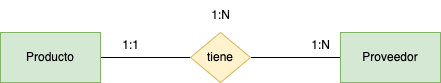

The diagram above was exported from draw.io. Its source (the exported page's mxGraphModel, read from the mxfile embedded in the PNG):
<mxGraphModel dx="635" dy="723" grid="1" gridSize="10" guides="1" tooltips="1" connect="1" arrows="1" fold="1" page="1" pageScale="1" pageWidth="827" pageHeight="1169" math="0" shadow="0">
  <root>
    <mxCell id="0" />
    <mxCell id="1" parent="0" />
    <mxCell id="98" style="edgeStyle=none;html=1;exitX=1;exitY=0.5;exitDx=0;exitDy=0;entryX=0;entryY=0.5;entryDx=0;entryDy=0;endArrow=none;endFill=0;" edge="1" parent="1" source="95" target="96">
      <mxGeometry relative="1" as="geometry" />
    </mxCell>
    <mxCell id="95" value="Producto" style="html=1;dashed=0;whiteSpace=wrap;fillColor=#d5e8d4;strokeColor=#82b366;" vertex="1" parent="1">
      <mxGeometry x="120" y="170" width="100" height="50" as="geometry" />
    </mxCell>
    <mxCell id="99" style="edgeStyle=none;html=1;exitX=1;exitY=0.5;exitDx=0;exitDy=0;entryX=0;entryY=0.5;entryDx=0;entryDy=0;endArrow=none;endFill=0;" edge="1" parent="1" source="96" target="97">
      <mxGeometry relative="1" as="geometry" />
    </mxCell>
    <mxCell id="96" value="tiene" style="shape=rhombus;html=1;dashed=0;whiteSpace=wrap;perimeter=rhombusPerimeter;fillColor=#fff2cc;strokeColor=#d6b656;" vertex="1" parent="1">
      <mxGeometry x="310" y="170" width="60" height="50" as="geometry" />
    </mxCell>
    <mxCell id="97" value="Proveedor" style="html=1;dashed=0;whiteSpace=wrap;fillColor=#d5e8d4;strokeColor=#82b366;" vertex="1" parent="1">
      <mxGeometry x="460" y="170" width="100" height="50" as="geometry" />
    </mxCell>
    <mxCell id="100" value="1:1" style="text;html=1;align=center;verticalAlign=middle;resizable=0;points=[];autosize=1;strokeColor=none;fillColor=none;" vertex="1" parent="1">
      <mxGeometry x="230" y="168" width="40" height="30" as="geometry" />
    </mxCell>
    <mxCell id="101" value="1:N" style="text;html=1;align=center;verticalAlign=middle;resizable=0;points=[];autosize=1;strokeColor=none;fillColor=none;" vertex="1" parent="1">
      <mxGeometry x="420" y="168" width="40" height="30" as="geometry" />
    </mxCell>
    <mxCell id="102" value="1:N" style="text;html=1;align=center;verticalAlign=middle;resizable=0;points=[];autosize=1;strokeColor=none;fillColor=none;" vertex="1" parent="1">
      <mxGeometry x="320" y="138" width="40" height="30" as="geometry" />
    </mxCell>
  </root>
</mxGraphModel>